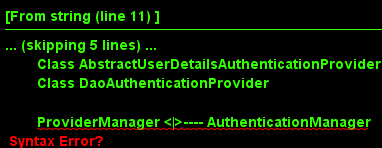

The diagram above was rendered by PlantUML. Its source (embedded in the PNG):
@startuml

	Interface AuthenticationManager 
	Class ProviderManager
	Interface AuthenticationProvider
	Class AbstractUserDetailsAuthenticationProvider
	Class DaoAuthenticationProvider

 	ProviderManager <|>---- AuthenticationManager

@enduml